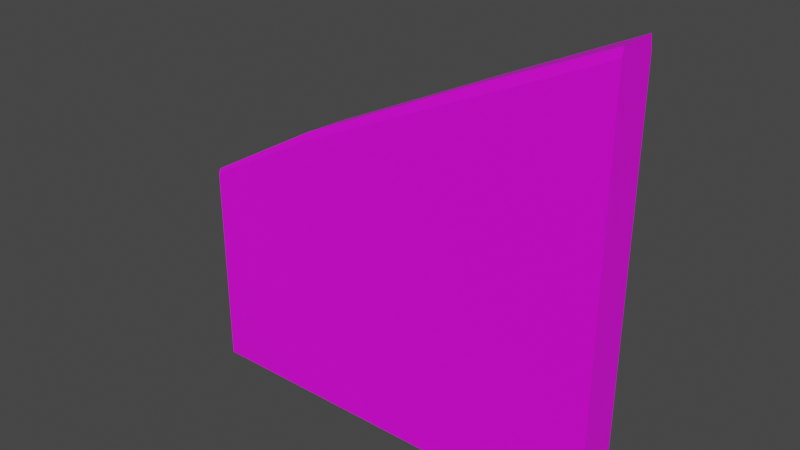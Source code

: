 # Source: WallStoneSlopeMed01.blend  (saved by Blender 3.6.11; exported with 4.5.12 LTS)
import bpy
from mathutils import Matrix  # noqa: F401  (used for matrix-valued properties, if any)

bpy.ops.wm.read_factory_settings(use_empty=True)
scene = bpy.context.scene
scene.name = 'Scene'

# ---- collections
col_collection = bpy.data.collections.new('Collection'); scene.collection.children.link(col_collection)

# ---- images (referenced by path relative to the original .blend; pixels are not part of the script)
import os
ASSET_DIR = os.environ.get("B2B_ASSET_DIR", "")  # directory of the original .blend (textures are referenced by path, not embedded)
HERE = os.path.dirname(os.path.abspath(__file__))  # packed textures are extracted next to this script under _unpacked/

def load_image(name, relpath, width, height, colorspace="sRGB"):
    """Load a texture the original file referenced (path relative to the .blend, or extracted next to this script)."""
    p = next((c for c in (os.path.join(HERE, relpath), os.path.join(ASSET_DIR, relpath)) if relpath and os.path.exists(c)), "")
    if p:
        img = bpy.data.images.load(p, check_existing=True)
        img.name = name
    else:  # same state as the original file: an image datablock whose file is absent (Cycles renders it pink)
        img = bpy.data.images.new(name, width, height)
        img.source = "FILE"
        img.filepath = "//" + (relpath or name)
    img.colorspace_settings.name = colorspace
    return img
img_stoneblocks01_png = load_image('StoneBlocks01.png', 'StoneBlocks01.png', 1024, 1024, 'sRGB')

# ---- materials (node trees are filled in below, after node groups)
mat_stoneblocks01 = bpy.data.materials.new('StoneBlocks01')
mat_stoneblocks01.use_transparent_shadow = False
mat_stoneblocks01.preview_render_type = 'FLAT'

# ---- material node trees
mat_stoneblocks01.use_nodes = True; mat_stoneblocks01.node_tree.nodes.clear()
_N = mat_stoneblocks01.node_tree.nodes; _L = mat_stoneblocks01.node_tree.links
n0 = _N.new('ShaderNodeBsdfPrincipled'); n0.name = 'Principled BSDF'; n0.location = (10, 300)
n0.distribution = 'GGX'
n0.subsurface_method = 'RANDOM_WALK_SKIN'
n0.inputs[3].default_value = 1.45
n0.inputs[27].default_value = (0.0, 0.0, 0.0, 1.0)
n0.inputs[28].default_value = 1.0
n1 = _N.new('ShaderNodeOutputMaterial'); n1.name = 'Material Output'; n1.location = (300, 300)
n2 = _N.new('ShaderNodeTexImage'); n2.name = 'Image Texture'; n2.location = (-280, 260)
n2.image = img_stoneblocks01_png
_L.new(n0.outputs[0], n1.inputs[0])
_L.new(n2.outputs[0], n0.inputs[0])
n1.is_active_output = True

# ---- world
world_world = bpy.data.worlds.new('World'); scene.world = world_world
world_world.use_nodes = True; world_world.node_tree.nodes.clear()
_N = world_world.node_tree.nodes; _L = world_world.node_tree.links
n0 = _N.new('ShaderNodeOutputWorld'); n0.name = 'World Output'; n0.location = (300, 300)
n1 = _N.new('ShaderNodeBackground'); n1.name = 'Background'; n1.location = (10, 300)
n1.inputs[0].default_value = (0.05088, 0.05088, 0.05088, 1.0)
_L.new(n1.outputs[0], n0.inputs[0])
n0.is_active_output = True
world_world.color = (0.05088, 0.05088, 0.05088)
world_world.use_sun_shadow = False
world_world.sun_shadow_jitter_overblur = 0.0

# ---- meshes
me_wallstoneslopemed01 = bpy.data.meshes.new('WallStoneSlopeMed01')
me_wallstoneslopemed01.from_pydata([(0.0, 0.1, 0.0), (1.41, -0.08948, 1.731), (0.0, -0.1, 0.0), (2.0, 0.1, 0.0), (1.429, 0.08822, 1.731), (2.0, -0.1, 0.0), (0.0, -0.08948, 1.0), (0.0, -0.1, 0.9782), (2.0, -0.1, 1.961), (2.0, -0.08948, 2.0), (0.0, 0.1, 0.9684), (0.0, 0.08822, 1.0), (2.0, 0.08822, 2.0), (2.0, 0.1, 1.939), (1.42, -0.1, 1.691), (1.418, 0.1, 1.669), (0.5849, 0.1, 1.269), (0.5934, 0.08822, 1.331), (0.5751, -0.08948, 1.331), (0.5639, -0.1, 1.291)], [], [(2, 5, 8, 14, 19, 7), (9, 12, 4, 1), (2, 0, 3, 5), (3, 0, 10, 16, 15, 13), (6, 7, 19, 18), (5, 3, 13, 12, 9, 8), (12, 13, 15, 4), (0, 2, 7, 10), (14, 8, 9, 1), (4, 17, 18, 1), (15, 16, 17, 4), (16, 10, 11, 17), (19, 14, 1, 18), (17, 11, 6, 18), (7, 6, 11, 10)])
_uv = me_wallstoneslopemed01.uv_layers.new(name='UVMap')
_uv.uv.foreach_set('vector', [1.0, 0.0, 0.0, 0.0, 0.0, 1.0, 0.2877, 0.8646, 0.7466, 0.6459, 1.0, 0.5, 0.9963, 0.08582, 0.9963, 0.001205, 0.7108, 0.001197, 0.701, 0.08581, 0.125, 0.5, 0.125, 0.75, 0.375, 0.75, 0.375, 0.5, 0.0, 0.0, 1.0, 0.0, 1.0, 0.5, 0.7096, 0.639, 0.2917, 0.8513, 0.0, 1.0, -0.003656, 0.08583, -0.003715, 0.09076, 0.2782, 0.09078, 0.2839, 0.08584, 0.09087, -0.0001808, -0.0001969, 0.0002292, 0.0002006, 0.9975, 0.02966, 1.023, 0.06498, 1.023, 0.09127, 1.003, 0.9963, 0.001205, 0.9962, -0.004519, 0.7051, -0.004527, 0.7108, 0.001197, 0.1085, 0.0, -0.0004973, 0.0, -0.0004973, 0.5, 0.1085, 0.5, 0.7063, 0.09075, 0.9962, 0.09075, 0.9963, 0.08582, 0.701, 0.08581, 0.7108, 0.001197, 0.293, 0.001231, 0.2839, 0.08584, 0.701, 0.08581, 0.7051, -0.004527, 0.2887, -0.004493, 0.293, 0.001231, 0.7108, 0.001197, 0.2887, -0.004493, -0.003715, -0.004511, -0.003628, 0.001213, 0.293, 0.001231, 0.2782, 0.09078, 0.7063, 0.09075, 0.701, 0.08581, 0.2839, 0.08584, 0.293, 0.001231, -0.003628, 0.001213, -0.003656, 0.08583, 0.2839, 0.08584, -0.0004973, 0.5, 0.02581, 0.5297, 0.07903, 0.5297, 0.1085, 0.5])
me_wallstoneslopemed01.materials.append(mat_stoneblocks01)
me_wallstoneslopemed01.update()

# ---- objects
ob_wallstoneslopemed01 = bpy.data.objects.new('WallStoneSlopeMed01', me_wallstoneslopemed01)

# ---- transforms, parenting, visibility, modifiers, constraints
ob_wallstoneslopemed01.location = (0.0, 0.0, 0.0)

# ---- collection membership
col_collection.objects.link(ob_wallstoneslopemed01)

# ---- scene / render settings (as saved in the file)
scene.frame_start = 1; scene.frame_end = 250; scene.frame_set(1)
scene.render.engine = 'BLENDER_EEVEE_NEXT'
scene.cycles.sampling_pattern = 'TABULATED_SOBOL'
scene.view_settings.view_transform = 'Filmic'
bpy.context.view_layer.update()

# ---- added for rendering (the .blend has no active camera and no usable light): camera, sun
cam_auto = bpy.data.cameras.new('AutoCamera')
cam_auto.lens = 50.0
cam_auto.sensor_width = 36.0
cam_auto.clip_end = 1000.0
ob_auto_camera = bpy.data.objects.new('AutoCamera', cam_auto)
scene.collection.objects.link(ob_auto_camera)
ob_auto_camera.location = (3.62346, -3.14816, 3.09877)
ob_auto_camera.rotation_euler = (1.09748, -7.21219e-08, 0.694738)
scene.camera = ob_auto_camera
light_auto_sun = bpy.data.lights.new('AutoSun', 'SUN')
light_auto_sun.energy = 3.0
light_auto_sun.angle = 0.0523599
ob_auto_sun = bpy.data.objects.new('AutoSun', light_auto_sun)
scene.collection.objects.link(ob_auto_sun)
ob_auto_sun.rotation_euler = (0.872665, 0.174533, 0.523599)
bpy.context.view_layer.update()
